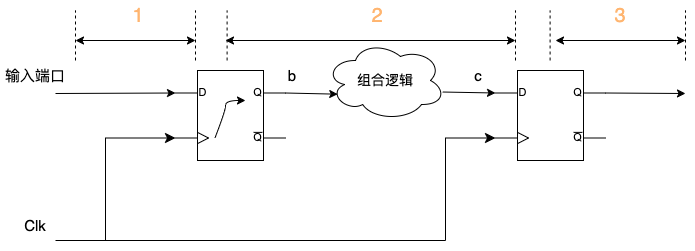

The diagram above was exported from draw.io. Its source (the exported page's mxGraphModel, read from the mxfile embedded in the PNG):
<mxGraphModel dx="867" dy="535" grid="1" gridSize="10" guides="1" tooltips="1" connect="1" arrows="1" fold="1" page="1" pageScale="1" pageWidth="827" pageHeight="1169" math="0" shadow="0">
  <root>
    <mxCell id="0" />
    <mxCell id="1" parent="0" />
    <mxCell id="2" value="" style="verticalLabelPosition=bottom;shadow=0;dashed=0;align=center;html=1;verticalAlign=top;shape=mxgraph.electrical.logic_gates.d_type_flip-flop;" vertex="1" parent="1">
      <mxGeometry x="250" y="220" width="110" height="90" as="geometry" />
    </mxCell>
    <mxCell id="3" value="" style="verticalLabelPosition=bottom;shadow=0;dashed=0;align=center;html=1;verticalAlign=top;shape=mxgraph.electrical.logic_gates.d_type_flip-flop;" vertex="1" parent="1">
      <mxGeometry x="570" y="220" width="110" height="90" as="geometry" />
    </mxCell>
    <mxCell id="4" value="" style="endArrow=classic;html=1;rounded=0;entryX=0;entryY=0.25;entryDx=0;entryDy=0;entryPerimeter=0;" edge="1" target="2" parent="1">
      <mxGeometry width="50" height="50" relative="1" as="geometry">
        <mxPoint x="130" y="243" as="sourcePoint" />
        <mxPoint x="400" y="290" as="targetPoint" />
      </mxGeometry>
    </mxCell>
    <mxCell id="5" value="" style="edgeStyle=elbowEdgeStyle;elbow=horizontal;endArrow=classic;html=1;curved=0;rounded=0;endSize=8;startSize=8;entryX=0;entryY=0.75;entryDx=0;entryDy=0;entryPerimeter=0;" edge="1" target="3" parent="1">
      <mxGeometry width="50" height="50" relative="1" as="geometry">
        <mxPoint x="130" y="390" as="sourcePoint" />
        <mxPoint x="190" y="370" as="targetPoint" />
        <Array as="points">
          <mxPoint x="520" y="330" />
        </Array>
      </mxGeometry>
    </mxCell>
    <mxCell id="6" value="" style="edgeStyle=elbowEdgeStyle;elbow=horizontal;endArrow=classic;html=1;curved=0;rounded=0;endSize=8;startSize=8;entryX=0;entryY=0.75;entryDx=0;entryDy=0;entryPerimeter=0;" edge="1" target="2" parent="1">
      <mxGeometry width="50" height="50" relative="1" as="geometry">
        <mxPoint x="180" y="390" as="sourcePoint" />
        <mxPoint x="380" y="280" as="targetPoint" />
        <Array as="points">
          <mxPoint x="180" y="340" />
        </Array>
      </mxGeometry>
    </mxCell>
    <mxCell id="7" value="Clk" style="text;strokeColor=none;align=center;fillColor=none;html=1;verticalAlign=middle;whiteSpace=wrap;rounded=0;fontSize=15;" vertex="1" parent="1">
      <mxGeometry x="80" y="360" width="60" height="30" as="geometry" />
    </mxCell>
    <mxCell id="8" value="组合逻辑" style="ellipse;shape=cloud;whiteSpace=wrap;html=1;fontSize=14;" vertex="1" parent="1">
      <mxGeometry x="400" y="190" width="120" height="80" as="geometry" />
    </mxCell>
    <mxCell id="9" value="" style="endArrow=classic;html=1;rounded=0;exitX=1;exitY=0.25;exitDx=0;exitDy=0;exitPerimeter=0;entryX=0.102;entryY=0.671;entryDx=0;entryDy=0;entryPerimeter=0;" edge="1" source="2" target="8" parent="1">
      <mxGeometry width="50" height="50" relative="1" as="geometry">
        <mxPoint x="460" y="320" as="sourcePoint" />
        <mxPoint x="510" y="270" as="targetPoint" />
      </mxGeometry>
    </mxCell>
    <mxCell id="10" value="" style="endArrow=classic;html=1;rounded=0;entryX=0;entryY=0.25;entryDx=0;entryDy=0;entryPerimeter=0;exitX=0.977;exitY=0.644;exitDx=0;exitDy=0;exitPerimeter=0;" edge="1" source="8" target="3" parent="1">
      <mxGeometry width="50" height="50" relative="1" as="geometry">
        <mxPoint x="460" y="320" as="sourcePoint" />
        <mxPoint x="510" y="270" as="targetPoint" />
      </mxGeometry>
    </mxCell>
    <mxCell id="11" value="" style="endArrow=classic;html=1;rounded=0;exitX=1;exitY=0.25;exitDx=0;exitDy=0;exitPerimeter=0;" edge="1" source="3" parent="1">
      <mxGeometry width="50" height="50" relative="1" as="geometry">
        <mxPoint x="530" y="320" as="sourcePoint" />
        <mxPoint x="760" y="243" as="targetPoint" />
      </mxGeometry>
    </mxCell>
    <mxCell id="12" value="输入端口" style="text;strokeColor=none;align=center;fillColor=none;html=1;verticalAlign=middle;whiteSpace=wrap;rounded=0;fontSize=15;" vertex="1" parent="1">
      <mxGeometry x="75" y="210" width="70" height="30" as="geometry" />
    </mxCell>
    <mxCell id="13" value="" style="endArrow=none;dashed=1;html=1;rounded=0;" edge="1" parent="1">
      <mxGeometry width="50" height="50" relative="1" as="geometry">
        <mxPoint x="150" y="210" as="sourcePoint" />
        <mxPoint x="150" y="160" as="targetPoint" />
      </mxGeometry>
    </mxCell>
    <mxCell id="14" value="" style="endArrow=none;dashed=1;html=1;rounded=0;" edge="1" parent="1">
      <mxGeometry width="50" height="50" relative="1" as="geometry">
        <mxPoint x="270" y="210" as="sourcePoint" />
        <mxPoint x="270" y="160" as="targetPoint" />
      </mxGeometry>
    </mxCell>
    <mxCell id="15" value="" style="endArrow=none;dashed=1;html=1;rounded=0;" edge="1" parent="1">
      <mxGeometry width="50" height="50" relative="1" as="geometry">
        <mxPoint x="301.6" y="210" as="sourcePoint" />
        <mxPoint x="301.6" y="160" as="targetPoint" />
      </mxGeometry>
    </mxCell>
    <mxCell id="16" value="" style="endArrow=none;dashed=1;html=1;rounded=0;" edge="1" parent="1">
      <mxGeometry width="50" height="50" relative="1" as="geometry">
        <mxPoint x="590" y="210" as="sourcePoint" />
        <mxPoint x="590" y="160" as="targetPoint" />
      </mxGeometry>
    </mxCell>
    <mxCell id="17" value="" style="endArrow=none;dashed=1;html=1;rounded=0;" edge="1" parent="1">
      <mxGeometry width="50" height="50" relative="1" as="geometry">
        <mxPoint x="624.6" y="210" as="sourcePoint" />
        <mxPoint x="624.6" y="160" as="targetPoint" />
      </mxGeometry>
    </mxCell>
    <mxCell id="18" value="" style="endArrow=none;dashed=1;html=1;rounded=0;" edge="1" parent="1">
      <mxGeometry width="50" height="50" relative="1" as="geometry">
        <mxPoint x="760" y="210" as="sourcePoint" />
        <mxPoint x="760" y="160" as="targetPoint" />
      </mxGeometry>
    </mxCell>
    <mxCell id="19" value="" style="endArrow=classic;startArrow=classic;html=1;rounded=0;" edge="1" parent="1">
      <mxGeometry width="50" height="50" relative="1" as="geometry">
        <mxPoint x="150" y="190" as="sourcePoint" />
        <mxPoint x="270" y="190" as="targetPoint" />
      </mxGeometry>
    </mxCell>
    <mxCell id="20" value="" style="endArrow=classic;startArrow=classic;html=1;rounded=0;" edge="1" parent="1">
      <mxGeometry width="50" height="50" relative="1" as="geometry">
        <mxPoint x="300" y="190" as="sourcePoint" />
        <mxPoint x="590" y="190" as="targetPoint" />
      </mxGeometry>
    </mxCell>
    <mxCell id="21" value="" style="endArrow=classic;startArrow=classic;html=1;rounded=0;" edge="1" parent="1">
      <mxGeometry width="50" height="50" relative="1" as="geometry">
        <mxPoint x="630" y="190" as="sourcePoint" />
        <mxPoint x="760" y="190" as="targetPoint" />
      </mxGeometry>
    </mxCell>
    <mxCell id="22" value="" style="curved=1;endArrow=classic;html=1;rounded=0;exitX=0.358;exitY=0.751;exitDx=0;exitDy=0;exitPerimeter=0;" edge="1" source="2" parent="1">
      <mxGeometry width="50" height="50" relative="1" as="geometry">
        <mxPoint x="350" y="310" as="sourcePoint" />
        <mxPoint x="320" y="250" as="targetPoint" />
        <Array as="points">
          <mxPoint x="300" y="260" />
          <mxPoint x="300" y="250" />
          <mxPoint x="320" y="250" />
        </Array>
      </mxGeometry>
    </mxCell>
    <mxCell id="23" value="b" style="text;strokeColor=none;align=center;fillColor=none;html=1;verticalAlign=middle;whiteSpace=wrap;rounded=0;fontSize=15;" vertex="1" parent="1">
      <mxGeometry x="344" y="210" width="46" height="30" as="geometry" />
    </mxCell>
    <mxCell id="24" value="c" style="text;strokeColor=none;align=center;fillColor=none;html=1;verticalAlign=middle;whiteSpace=wrap;rounded=0;fontSize=15;" vertex="1" parent="1">
      <mxGeometry x="530" y="210" width="46" height="30" as="geometry" />
    </mxCell>
    <mxCell id="25" value="1" style="text;strokeColor=none;align=center;fillColor=none;html=1;verticalAlign=middle;whiteSpace=wrap;rounded=0;fontSize=20;fontColor=#FFB570;" vertex="1" parent="1">
      <mxGeometry x="190" y="150" width="46" height="30" as="geometry" />
    </mxCell>
    <mxCell id="26" value="2" style="text;strokeColor=none;align=center;fillColor=none;html=1;verticalAlign=middle;whiteSpace=wrap;rounded=0;fontSize=20;fontColor=#FFB570;" vertex="1" parent="1">
      <mxGeometry x="429" y="150" width="46" height="30" as="geometry" />
    </mxCell>
    <mxCell id="27" value="3" style="text;strokeColor=none;align=center;fillColor=none;html=1;verticalAlign=middle;whiteSpace=wrap;rounded=0;fontSize=20;fontColor=#FFB570;" vertex="1" parent="1">
      <mxGeometry x="672" y="150" width="46" height="30" as="geometry" />
    </mxCell>
  </root>
</mxGraphModel>